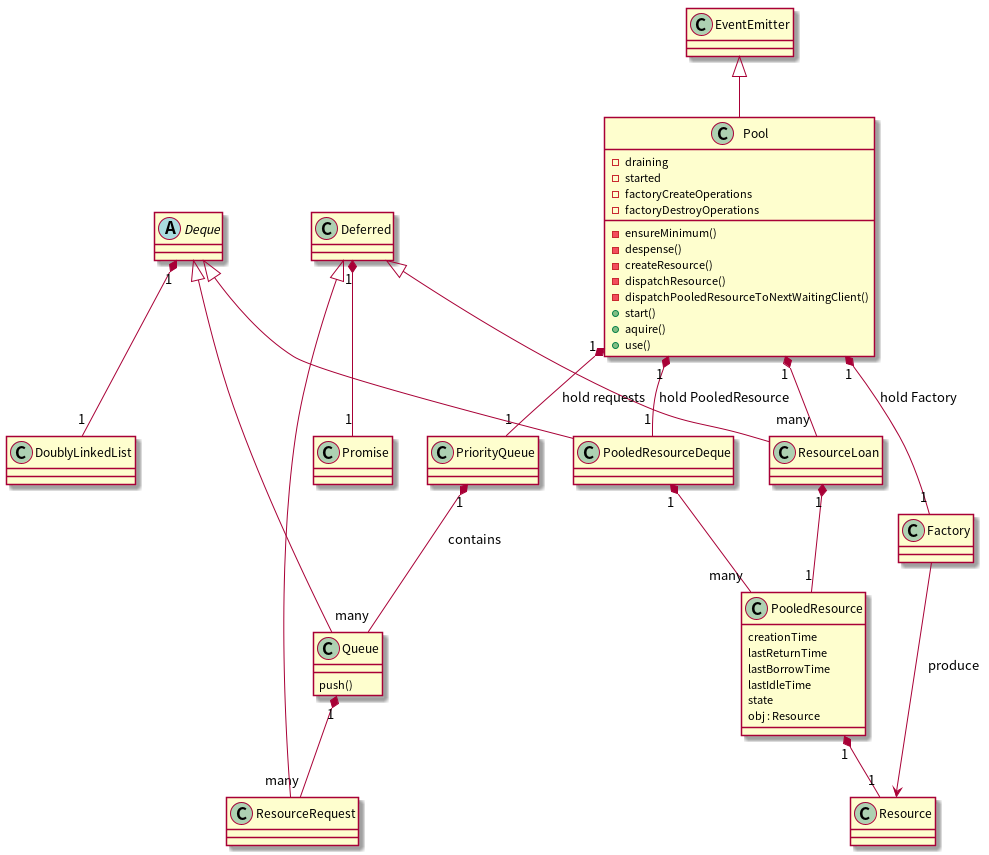

The diagram above was rendered by PlantUML. Its source (embedded in the PNG):
@startuml
abstract class Deque
Deferred "1" *-- "1" Promise
Deque "1" *-- "1" DoublyLinkedList
Deque <|-- Queue
Queue "1" *-- "many" ResourceRequest
Deferred <|-- ResourceRequest
Deferred <|-- ResourceLoan
ResourceLoan "1" *-- "1" PooledResource
PriorityQueue "1" *-- "many" Queue: contains
PooledResource "1" *-- "1" Resource
Pool "1" *-- "1" PriorityQueue : hold requests
Pool "1" *-- "many" ResourceLoan
Deque <|-- PooledResourceDeque
PooledResourceDeque "1" *-- "many" PooledResource
Pool "1" *-- "1" PooledResourceDeque : hold PooledResource
Pool "1" *-- "1" Factory : hold Factory
Factory --> Resource : produce
EventEmitter <|-- Pool
class Queue {
push()
}
class PooledResource {
creationTime
lastReturnTime
lastBorrowTime
lastIdleTime
state
obj : Resource
}
class Pool {
- draining
- started
- factoryCreateOperations
- factoryDestroyOperations
- ensureMinimum()
- despense()
- createResource()
- dispatchResource()
- dispatchPooledResourceToNextWaitingClient()
+ start()
+ aquire()
+ use()
}
@enduml